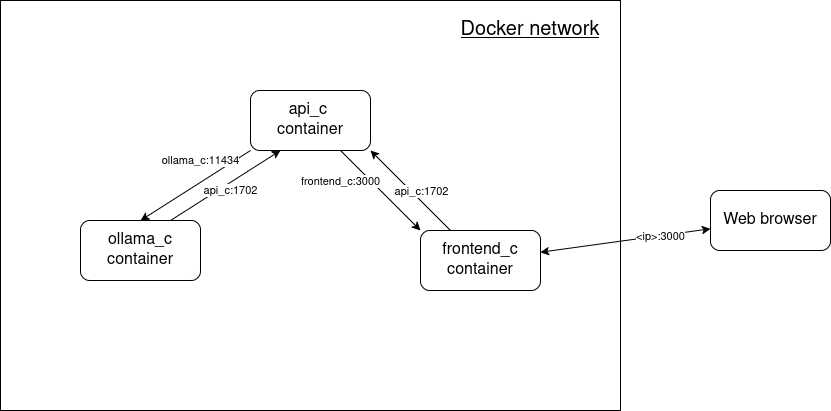

The diagram above was exported from draw.io. Its source (the exported page's mxGraphModel, read from the mxfile embedded in the PNG):
<mxGraphModel dx="2004" dy="1155" grid="1" gridSize="10" guides="1" tooltips="1" connect="1" arrows="1" fold="1" page="1" pageScale="1" pageWidth="850" pageHeight="1100" math="0" shadow="0">
  <root>
    <mxCell id="0" />
    <mxCell id="1" parent="0" />
    <mxCell id="daC4Kxh63K-vxuJ_IiB5-1" value="" style="rounded=0;whiteSpace=wrap;html=1;" vertex="1" parent="1">
      <mxGeometry x="20" y="170" width="620" height="410" as="geometry" />
    </mxCell>
    <mxCell id="daC4Kxh63K-vxuJ_IiB5-2" value="&lt;font style=&quot;font-size: 16px;&quot;&gt;Web browser&lt;/font&gt;" style="rounded=1;whiteSpace=wrap;html=1;" vertex="1" parent="1">
      <mxGeometry x="730" y="360" width="120" height="60" as="geometry" />
    </mxCell>
    <mxCell id="daC4Kxh63K-vxuJ_IiB5-3" value="&lt;u&gt;&lt;font style=&quot;font-size: 20px;&quot;&gt;Docker network&lt;/font&gt;&lt;/u&gt;" style="text;html=1;align=center;verticalAlign=middle;whiteSpace=wrap;rounded=0;" vertex="1" parent="1">
      <mxGeometry x="470" y="190" width="160" height="20" as="geometry" />
    </mxCell>
    <mxCell id="daC4Kxh63K-vxuJ_IiB5-4" value="&lt;div&gt;&lt;font style=&quot;font-size: 16px;&quot;&gt;api_c&amp;nbsp;&lt;/font&gt;&lt;/div&gt;&lt;div&gt;&lt;font style=&quot;font-size: 16px;&quot;&gt;container&lt;/font&gt;&lt;/div&gt;" style="rounded=1;whiteSpace=wrap;html=1;" vertex="1" parent="1">
      <mxGeometry x="270" y="260" width="120" height="60" as="geometry" />
    </mxCell>
    <mxCell id="daC4Kxh63K-vxuJ_IiB5-5" value="&lt;div&gt;&lt;font style=&quot;font-size: 16px;&quot;&gt;frontend_c &lt;br&gt;&lt;/font&gt;&lt;/div&gt;&lt;div&gt;&lt;font style=&quot;font-size: 16px;&quot;&gt;container&lt;/font&gt;&lt;/div&gt;" style="rounded=1;whiteSpace=wrap;html=1;" vertex="1" parent="1">
      <mxGeometry x="440" y="400" width="120" height="60" as="geometry" />
    </mxCell>
    <mxCell id="daC4Kxh63K-vxuJ_IiB5-6" value="&lt;div&gt;&lt;font style=&quot;font-size: 16px;&quot;&gt;ollama_c &lt;br&gt;&lt;/font&gt;&lt;/div&gt;&lt;div&gt;&lt;font style=&quot;font-size: 16px;&quot;&gt;container&lt;/font&gt;&lt;/div&gt;" style="rounded=1;whiteSpace=wrap;html=1;" vertex="1" parent="1">
      <mxGeometry x="100" y="390" width="120" height="60" as="geometry" />
    </mxCell>
    <mxCell id="daC4Kxh63K-vxuJ_IiB5-7" value="" style="endArrow=classic;startArrow=classic;html=1;rounded=0;" edge="1" parent="1" source="daC4Kxh63K-vxuJ_IiB5-5" target="daC4Kxh63K-vxuJ_IiB5-2">
      <mxGeometry width="50" height="50" relative="1" as="geometry">
        <mxPoint x="400" y="590" as="sourcePoint" />
        <mxPoint x="450" y="540" as="targetPoint" />
      </mxGeometry>
    </mxCell>
    <mxCell id="daC4Kxh63K-vxuJ_IiB5-8" value="&amp;lt;ip&amp;gt;:3000" style="edgeLabel;html=1;align=center;verticalAlign=middle;resizable=0;points=[];" vertex="1" connectable="0" parent="daC4Kxh63K-vxuJ_IiB5-7">
      <mxGeometry x="0.4263" relative="1" as="geometry">
        <mxPoint x="-1" as="offset" />
      </mxGeometry>
    </mxCell>
    <mxCell id="daC4Kxh63K-vxuJ_IiB5-9" value="" style="endArrow=none;startArrow=classic;html=1;rounded=0;endFill=0;entryX=0.25;entryY=0;entryDx=0;entryDy=0;exitX=1;exitY=1;exitDx=0;exitDy=0;" edge="1" parent="1" source="daC4Kxh63K-vxuJ_IiB5-4" target="daC4Kxh63K-vxuJ_IiB5-5">
      <mxGeometry width="50" height="50" relative="1" as="geometry">
        <mxPoint x="400" y="590" as="sourcePoint" />
        <mxPoint x="450" y="540" as="targetPoint" />
      </mxGeometry>
    </mxCell>
    <mxCell id="daC4Kxh63K-vxuJ_IiB5-11" value="api_c:1702" style="edgeLabel;html=1;align=center;verticalAlign=middle;resizable=0;points=[];" vertex="1" connectable="0" parent="daC4Kxh63K-vxuJ_IiB5-9">
      <mxGeometry x="0.0868" relative="1" as="geometry">
        <mxPoint x="7" y="-3" as="offset" />
      </mxGeometry>
    </mxCell>
    <mxCell id="daC4Kxh63K-vxuJ_IiB5-10" value="" style="endArrow=none;startArrow=classic;html=1;rounded=0;endFill=0;entryX=0;entryY=1;entryDx=0;entryDy=0;exitX=0.5;exitY=0;exitDx=0;exitDy=0;" edge="1" parent="1" source="daC4Kxh63K-vxuJ_IiB5-6" target="daC4Kxh63K-vxuJ_IiB5-4">
      <mxGeometry width="50" height="50" relative="1" as="geometry">
        <mxPoint x="400" y="590" as="sourcePoint" />
        <mxPoint x="450" y="540" as="targetPoint" />
      </mxGeometry>
    </mxCell>
    <mxCell id="daC4Kxh63K-vxuJ_IiB5-16" value="ollama_c:11434" style="edgeLabel;html=1;align=center;verticalAlign=middle;resizable=0;points=[];" vertex="1" connectable="0" parent="daC4Kxh63K-vxuJ_IiB5-10">
      <mxGeometry x="-0.32" y="3" relative="1" as="geometry">
        <mxPoint x="24" y="-34" as="offset" />
      </mxGeometry>
    </mxCell>
    <mxCell id="daC4Kxh63K-vxuJ_IiB5-12" value="" style="endArrow=classic;html=1;rounded=0;entryX=0;entryY=0;entryDx=0;entryDy=0;exitX=0.75;exitY=1;exitDx=0;exitDy=0;" edge="1" parent="1" source="daC4Kxh63K-vxuJ_IiB5-4" target="daC4Kxh63K-vxuJ_IiB5-5">
      <mxGeometry width="50" height="50" relative="1" as="geometry">
        <mxPoint x="330" y="660" as="sourcePoint" />
        <mxPoint x="450" y="540" as="targetPoint" />
      </mxGeometry>
    </mxCell>
    <mxCell id="daC4Kxh63K-vxuJ_IiB5-13" value="frontend_c:3000" style="edgeLabel;html=1;align=center;verticalAlign=middle;resizable=0;points=[];" vertex="1" connectable="0" parent="daC4Kxh63K-vxuJ_IiB5-12">
      <mxGeometry x="-0.3125" y="-4" relative="1" as="geometry">
        <mxPoint x="-25" as="offset" />
      </mxGeometry>
    </mxCell>
    <mxCell id="daC4Kxh63K-vxuJ_IiB5-14" value="" style="endArrow=classic;html=1;rounded=0;entryX=0.25;entryY=1;entryDx=0;entryDy=0;exitX=0.75;exitY=0;exitDx=0;exitDy=0;" edge="1" parent="1" source="daC4Kxh63K-vxuJ_IiB5-6" target="daC4Kxh63K-vxuJ_IiB5-4">
      <mxGeometry width="50" height="50" relative="1" as="geometry">
        <mxPoint x="400" y="590" as="sourcePoint" />
        <mxPoint x="450" y="540" as="targetPoint" />
      </mxGeometry>
    </mxCell>
    <mxCell id="daC4Kxh63K-vxuJ_IiB5-15" value="api_c:1702" style="edgeLabel;html=1;align=center;verticalAlign=middle;resizable=0;points=[];" vertex="1" connectable="0" parent="daC4Kxh63K-vxuJ_IiB5-14">
      <mxGeometry x="-0.0647" y="3" relative="1" as="geometry">
        <mxPoint x="10" y="5" as="offset" />
      </mxGeometry>
    </mxCell>
  </root>
</mxGraphModel>